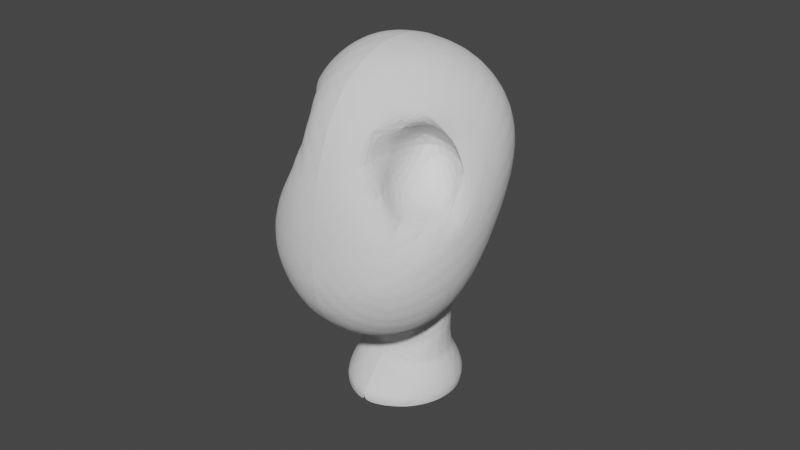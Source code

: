 # Source: faceback.blend  (saved by Blender 3.6.11; exported with 4.5.12 LTS)
import bpy
from mathutils import Matrix  # noqa: F401  (used for matrix-valued properties, if any)

bpy.ops.wm.read_factory_settings(use_empty=True)
scene = bpy.context.scene
scene.name = 'Scene'

# ---- collections
col_collection = bpy.data.collections.new('Collection'); scene.collection.children.link(col_collection)

# ---- world
world_world = bpy.data.worlds.new('World'); scene.world = world_world
world_world.use_nodes = True; world_world.node_tree.nodes.clear()
_N = world_world.node_tree.nodes; _L = world_world.node_tree.links
n0 = _N.new('ShaderNodeOutputWorld'); n0.name = 'World Output'; n0.location = (300, 300)
n1 = _N.new('ShaderNodeBackground'); n1.name = 'Background'; n1.location = (10, 300)
n1.inputs[0].default_value = (0.05088, 0.05088, 0.05088, 1.0)
_L.new(n1.outputs[0], n0.inputs[0])
n0.is_active_output = True
world_world.color = (0.05088, 0.05088, 0.05088)
world_world.use_sun_shadow = False
world_world.sun_shadow_jitter_overblur = 0.0

# ---- meshes
me_cube_001 = bpy.data.meshes.new('Cube.001')
me_cube_001.from_pydata([(-0.4932, 0.9022, -1.914), (0.0, 1.728, -1.453), (-0.1653, 1.695, -1.472), (-0.1625, 0.6611, -2.049), (-0.3522, 0.7561, -1.996), (0.0, 0.6283, -2.067), (-0.5685, 1.081, -1.814), (-0.5691, 1.272, -1.707), (-0.4947, 1.452, -1.607), (-0.3545, 1.599, -1.525), (-0.4988, 0.8548, -1.832), (0.0, 1.703, -1.358), (-0.1619, 1.669, -1.377), (-0.159, 0.6072, -1.97), (-0.3539, 0.7049, -1.916), (0.0, 0.5736, -1.989), (-0.5762, 1.039, -1.729), (-0.5753, 1.235, -1.619), (-0.5004, 1.42, -1.516), (-0.3563, 1.57, -1.432), (-0.457, 0.837, -1.647), (0.0, 1.537, -1.256), (-0.1793, 1.508, -1.272), (-0.1769, 0.6328, -1.761), (-0.3376, 0.7133, -1.716), (0.0, 0.6051, -1.777), (-0.5208, 0.9889, -1.562), (-0.5212, 1.151, -1.472), (-0.4583, 1.303, -1.387), (-0.3395, 1.427, -1.318), (-0.4084, 0.8335, -1.503), (0.0, 1.384, -1.196), (-0.19, 1.361, -1.208), (-0.1881, 0.6729, -1.593), (-0.3145, 0.7362, -1.557), (0.0, 0.6511, -1.605), (-0.4586, 0.9529, -1.436), (-0.459, 1.08, -1.365), (-0.4094, 1.2, -1.298), (-0.316, 1.297, -1.244), (-0.4013, 0.7988, -1.421), (0.0, 1.225, -0.9825), (-0.1893, 1.207, -0.9994), (-0.1874, 0.6745, -1.549), (-0.3101, 0.7236, -1.499), (0.0, 0.6577, -1.566), (-0.45, 0.8912, -1.325), (-0.4503, 0.9897, -1.224), (-0.4023, 1.082, -1.128), (-0.3116, 1.158, -1.05), (-0.408, 0.7538, -1.255), (0.0, 1.061, -0.6744), (-0.1803, 1.048, -0.6978), (-0.1784, 0.6642, -1.424), (-0.3101, 0.6995, -1.358), (0.0, 0.652, -1.447), (-0.4603, 0.8204, -1.129), (-0.4606, 0.8914, -0.9946), (-0.409, 0.9582, -0.8683), (-0.3117, 1.013, -0.7652), (-0.4216, 0.6767, -1.143), (0.0, 1.015, -0.5239), (-0.1749, 0.9958, -0.5398), (-0.1728, 0.5796, -1.327), (-0.3155, 0.6179, -1.254), (0.0, 0.5659, -1.351), (-0.5676, -0.6994, 1.088), (-0.406, -0.7907, 1.165), (-0.2205, -0.8637, 1.212), (0.0, -0.8964, 1.225), (-0.6088, -0.5085, 1.203), (-0.4323, -0.5805, 1.305), (-0.2355, -0.639, 1.365), (0.0, -0.6665, 1.382), (-0.641, -0.2947, 1.273), (-0.4537, -0.3477, 1.389), (-0.2475, -0.3902, 1.457), (0.0, -0.4105, 1.478), (-0.6536, -0.076, 1.297), (-0.4624, -0.1103, 1.419), (-0.2524, -0.1364, 1.491), (0.0, -0.149, 1.513), (-0.641, 0.1351, 1.275), (-0.4537, 0.1188, 1.396), (-0.2475, 0.1083, 1.468), (0.0, 0.1032, 1.49), (-0.6088, 0.331, 1.214), (-0.4323, 0.3328, 1.326), (-0.2355, 0.337, 1.393), (0.0, 0.3386, 1.414), (-0.5679, 0.5002, 1.117), (-0.4061, 0.5226, 1.21), (-0.2205, 0.5412, 1.267), (0.0, 0.5485, 1.286), (0.0, -0.5352, -1.192), (-0.1921, -0.5288, -1.175), (-0.3702, -0.5178, -1.119), (-0.5286, -0.5095, -1.03), (0.0, -0.3534, -1.288), (-0.1997, -0.3436, -1.281), (-0.3844, -0.3385, -1.222), (-0.5549, -0.3452, -1.119), (0.0, -0.1482, -1.35), (-0.2067, -0.1468, -1.334), (-0.3961, -0.1475, -1.276), (-0.5732, -0.1614, -1.172), (0.0, 0.0519, -1.35), (-0.2096, 0.05028, -1.336), (-0.399, 0.04375, -1.282), (-0.5764, 0.02734, -1.184), (0.0, 0.2441, -1.309), (-0.2062, 0.2382, -1.292), (-0.3899, 0.2274, -1.244), (-0.5617, 0.2089, -1.154), (0.0, 0.4137, -1.214), (-0.1992, 0.4095, -1.207), (-0.374, 0.3938, -1.165), (-0.5357, 0.3699, -1.086), (-0.4782, 0.7489, -1.007), (-0.3575, 0.5379, -1.052), (-0.5058, 0.5072, -0.9899), (-0.5392, -0.9087, 0.7537), (-0.5181, -0.899, 0.5707), (-0.3611, -0.782, 0.3642), (-0.5208, -0.8855, -0.005962), (-0.5639, -0.8879, -0.2916), (-0.5489, -0.8291, -0.5262), (-0.5257, -0.7467, -0.7336), (-0.3801, -1.051, 0.7456), (-0.3823, -1.088, 0.4902), (-0.3765, -1.073, 0.2118), (-0.387, -1.04, -0.06671), (-0.3887, -0.9834, -0.3204), (-0.3794, -0.8983, -0.5565), (-0.3677, -0.7949, -0.7763), (-0.1993, -1.146, 0.7499), (-0.1961, -1.186, 0.4696), (-0.1972, -1.166, 0.1864), (-0.2006, -1.111, -0.08447), (-0.198, -1.036, -0.339), (-0.1936, -0.935, -0.5818), (-0.1893, -0.8208, -0.8112), (0.0, -1.181, 0.7511), (0.0, -1.218, 0.4671), (0.0, -1.192, 0.1823), (0.0, -1.128, -0.08828), (0.0, -1.046, -0.3433), (0.0, -0.9419, -0.5895), (0.0, -0.8267, -0.8233), (0.0, 0.8353, 0.8756), (0.0, 0.9082, 0.5846), (0.0, 0.938, 0.2664), (0.0, 0.9335, -0.04135), (0.0, 0.9502, -0.3046), (-0.199, 0.8207, 0.8632), (-0.1948, 0.8923, 0.5756), (-0.1947, 0.9223, 0.2615), (-0.197, 0.9189, -0.0423), (-0.1948, 0.8929, -0.3076), (-0.4786, 0.8258, -0.8612), (-0.4227, 0.8982, -0.7244), (-0.3796, 0.7798, 0.8297), (-0.3787, 0.846, 0.5544), (-0.3777, 0.8758, 0.2509), (-0.377, 0.8747, -0.04461), (-0.3716, 0.8509, -0.3061), (-0.3626, 0.8074, -0.531), (-0.352, 0.7434, -0.7333), (-0.5392, 0.7158, 0.7898), (-0.5472, 0.7713, 0.536), (-0.5483, 0.7991, 0.2468), (-0.5448, 0.8003, -0.04119), (-0.5368, 0.7797, -0.3006), (-0.5205, 0.7418, -0.5214), (-0.4986, 0.6881, -0.7132), (-0.7735, 0.5064, 0.8026), (-0.8155, 0.5335, 0.5636), (-0.8266, 0.5528, 0.2787), (-0.8214, 0.554, -0.01935), (-0.8084, 0.5378, -0.2935), (-0.776, 0.5132, -0.5313), (-0.7167, 0.4905, -0.7334), (-0.8515, 0.3566, 0.8497), (-0.9063, 0.3765, 0.6008), (-0.9224, 0.3907, 0.3062), (-0.9178, 0.3889, -0.00542), (-0.9036, 0.3705, -0.2963), (-0.8658, 0.3493, -0.5542), (-0.79, 0.3404, -0.779), (-0.9028, 0.1829, 0.8895), (-0.9624, 0.2043, 0.6303), (-0.9823, 0.214, 0.331), (-0.9796, 0.2055, 0.008707), (-0.9665, 0.18, -0.2969), (-0.9262, 0.1611, -0.5729), (-0.8392, 0.1641, -0.8186), (-0.9208, -0.003261, 0.9095), (-0.981, 0.02267, 0.646), (-1.001, 0.03166, 0.3463), (-1.002, 0.01503, 0.02096), (-0.9916, -0.02073, -0.293), (-0.9505, -0.03877, -0.5798), (-0.8619, -0.02496, -0.832), (-0.9015, -0.1963, 0.899), (-0.9596, -0.1597, 0.6428), (-0.9796, -0.1525, 0.3447), (-0.983, -0.1807, 0.02455), (-0.9765, -0.2207, -0.2829), (-0.9385, -0.2373, -0.5648), (-0.8541, -0.2193, -0.8149), (-0.8487, -0.3883, 0.8604), (-0.8985, -0.3461, 0.6193), (-0.9025, -0.3202, 0.3376), (-0.8824, -0.3132, 0.02029), (-0.9225, -0.4094, -0.2707), (-0.8904, -0.4226, -0.5376), (-0.8154, -0.3994, -0.7763), (-0.7701, -0.5726, 0.8082), (-0.77, -0.518, 0.6135), (-0.7888, -0.2608, 0.5646), (-0.6691, -0.1655, 0.1099), (-0.8108, -0.5605, -0.1479), (-0.8082, -0.5865, -0.5138), (-0.7487, -0.552, -0.7319), (-0.5383, -0.8405, 0.9339), (-0.3861, -0.9539, 0.9747), (-0.2071, -1.038, 1.003), (0.0, -1.072, 1.011), (0.0, -0.6958, -1.031), (-0.188, -0.6897, -1.015), (-0.3624, -0.6712, -0.9686), (-0.5128, -0.6435, -0.904), (0.0, 0.7178, 1.107), (-0.2071, 0.7061, 1.091), (-0.3861, 0.6745, 1.046), (-0.5388, 0.6296, 0.9812), (-0.4877, 0.6139, -0.8684), (-0.348, 0.6554, -0.9075), (-0.3172, 0.9572, -0.6128), (-0.6211, 0.6064, -0.7053), (-0.6602, 0.6447, -0.5182), (-0.6846, 0.6763, -0.2944), (-0.6954, 0.6933, -0.0317), (-0.7001, 0.6911, 0.256), (-0.6945, 0.6672, 0.5365), (-0.6706, 0.6271, 0.772), (-0.6928, 0.4902, 0.985), (-0.7521, 0.3379, 1.055), (-0.7953, 0.1563, 1.106), (-0.8115, -0.0398, 1.127), (-0.7948, -0.2416, 1.111), (-0.7513, -0.4415, 1.056), (-0.6914, -0.6191, 0.9731), (-0.6689, -0.7471, 0.7803), (-0.6827, -0.7235, 0.726), (-0.3304, -0.2316, 0.6268), (-0.3913, -0.512, 0.01222), (-0.6936, -0.7231, -0.2234), (-0.6936, -0.7237, -0.5094), (-0.654, -0.6698, -0.7104), (-0.6567, -0.5169, -0.9053), (-0.7016, -0.3657, -0.9711), (-0.7295, -0.1878, -1.019), (-0.7343, 0.001146, -1.035), (-0.715, 0.1836, -1.013), (-0.6773, 0.3484, -0.9594), (-0.6281, 0.4838, -0.888), (-0.6394, 0.5877, 0.9204), (-0.5829, 0.5727, -0.8264), (-0.638, -0.7395, 0.8986), (-0.6129, -0.6157, -0.8455)], [], [(196, 249, 248), (122, 255, 123), (121, 224, 269), (125, 258, 126), (269, 252, 217), (129, 123, 130), (125, 257, 258), (217, 210, 211), (212, 205, 206), (131, 124, 125), (221, 220, 213), (130, 124, 131), (214, 213, 206), (129, 122, 123), (258, 257, 221), (255, 219, 220), (138, 137, 130), (135, 128, 129), (130, 123, 124), (122, 254, 255), (123, 255, 256), (124, 256, 257), (137, 129, 130), (135, 129, 136), (128, 122, 129), (121, 269, 253), (210, 250, 203), (203, 249, 196), (196, 248, 189), (189, 247, 182), (182, 246, 175), (175, 267, 245), (176, 245, 244), (177, 244, 243), (178, 243, 242), (179, 242, 241), (179, 240, 180), (180, 239, 181), (181, 268, 266), (188, 266, 265), (195, 265, 264), (202, 264, 263), (262, 202, 263), (261, 209, 262), (260, 216, 261), (174, 166, 167), (173, 165, 166), (172, 164, 165), (171, 163, 164), (169, 163, 170), (168, 162, 169), (166, 238, 160), (114, 63, 65), (164, 158, 165), (163, 157, 164), (162, 156, 163), (161, 155, 162), (157, 153, 158), (156, 152, 157), (155, 151, 156), (154, 150, 155), (268, 174, 236), (239, 173, 174), (240, 172, 173), (241, 171, 172), (242, 170, 171), (243, 169, 170), (245, 169, 244), (267, 168, 245), (235, 161, 168), (234, 154, 161), (233, 149, 154), (165, 62, 238), (236, 167, 237), (147, 141, 148), (146, 140, 147), (145, 139, 146), (145, 137, 138), (144, 136, 137), (142, 136, 143), (140, 134, 141), (139, 133, 140), (138, 132, 139), (133, 127, 134), (132, 126, 133), (227, 135, 142), (226, 128, 135), (225, 121, 128), (254, 218, 219), (222, 221, 214), (257, 256, 220), (126, 259, 127), (127, 270, 231), (134, 231, 230), (141, 230, 229), (148, 229, 228), (119, 117, 120), (167, 160, 159), (116, 113, 117), (116, 111, 112), (115, 110, 111), (113, 108, 109), (112, 107, 108), (111, 106, 107), (109, 104, 105), (107, 104, 108), (106, 103, 107), (105, 100, 101), (103, 100, 104), (102, 99, 103), (101, 96, 97), (100, 95, 96), (98, 95, 99), (268, 120, 266), (237, 120, 236), (153, 62, 158), (95, 228, 229), (96, 229, 230), (97, 230, 231), (260, 231, 270), (261, 97, 260), (262, 101, 261), (263, 105, 262), (264, 109, 263), (117, 264, 265), (120, 265, 266), (92, 89, 93), (92, 87, 88), (91, 86, 87), (89, 84, 85), (88, 83, 84), (87, 82, 83), (85, 80, 81), (84, 79, 80), (83, 78, 79), (81, 76, 77), (80, 75, 76), (79, 74, 75), (77, 72, 73), (76, 71, 72), (75, 70, 71), (73, 68, 69), (72, 67, 68), (71, 66, 67), (233, 93, 232), (233, 91, 92), (234, 90, 91), (235, 246, 90), (90, 247, 86), (86, 248, 82), (82, 249, 78), (78, 250, 74), (74, 251, 70), (70, 252, 66), (66, 269, 224), (67, 224, 225), (68, 225, 226), (69, 226, 227), (119, 64, 116), (237, 159, 118), (115, 64, 63), (237, 60, 119), (64, 50, 54), (118, 57, 56), (60, 56, 50), (62, 51, 52), (238, 52, 59), (159, 58, 57), (63, 54, 53), (160, 59, 58), (65, 53, 55), (58, 49, 48), (56, 47, 46), (50, 46, 40), (57, 48, 47), (59, 42, 49), (54, 40, 44), (53, 44, 43), (55, 43, 45), (52, 41, 42), (49, 32, 39), (44, 30, 34), (43, 34, 33), (45, 33, 35), (42, 31, 32), (48, 39, 38), (46, 37, 36), (40, 36, 30), (47, 38, 37), (31, 22, 32), (39, 28, 38), (36, 27, 26), (30, 26, 20), (38, 27, 37), (32, 29, 39), (34, 20, 24), (33, 24, 23), (35, 23, 25), (20, 16, 10), (28, 17, 27), (22, 19, 29), (24, 10, 14), (23, 14, 13), (25, 13, 15), (21, 12, 22), (29, 18, 28), (26, 17, 16), (13, 5, 15), (12, 1, 2), (18, 9, 8), (16, 7, 6), (10, 6, 0), (17, 8, 7), (19, 2, 9), (10, 4, 14), (14, 3, 13), (223, 222, 215), (216, 215, 208), (215, 214, 207), (209, 208, 201), (208, 207, 200), (207, 206, 199), (201, 194, 195), (201, 200, 193), (200, 199, 192), (199, 198, 191), (198, 197, 190), (197, 196, 189), (194, 187, 188), (193, 186, 187), (193, 192, 185), (192, 191, 184), (191, 190, 183), (190, 189, 182), (187, 180, 181), (186, 179, 180), (186, 185, 178), (185, 184, 177), (184, 183, 176), (183, 182, 175), (270, 259, 223), (259, 258, 222), (252, 251, 210), (210, 251, 250), (203, 250, 249), (252, 210, 217), (189, 248, 247), (182, 247, 246), (175, 246, 267), (176, 175, 245), (177, 176, 244), (178, 177, 243), (179, 178, 242), (179, 241, 240), (180, 240, 239), (181, 239, 268), (188, 181, 266), (195, 188, 265), (202, 195, 264), (262, 209, 202), (261, 216, 209), (260, 223, 216), (174, 173, 166), (173, 172, 165), (172, 171, 164), (171, 170, 163), (169, 162, 163), (168, 161, 162), (166, 165, 238), (114, 115, 63), (164, 157, 158), (163, 156, 157), (162, 155, 156), (161, 154, 155), (157, 152, 153), (156, 151, 152), (155, 150, 151), (154, 149, 150), (268, 239, 174), (239, 240, 173), (240, 241, 172), (241, 242, 171), (242, 243, 170), (243, 244, 169), (245, 168, 169), (267, 235, 168), (235, 234, 161), (234, 233, 154), (233, 232, 149), (165, 158, 62), (236, 174, 167), (147, 140, 141), (146, 139, 140), (145, 138, 139), (145, 144, 137), (144, 143, 136), (142, 135, 136), (140, 133, 134), (139, 132, 133), (138, 131, 132), (133, 126, 127), (132, 125, 126), (123, 256, 124), (227, 226, 135), (226, 225, 128), (225, 224, 121), (126, 258, 259), (127, 259, 270), (134, 127, 231), (141, 134, 230), (148, 141, 229), (119, 116, 117), (167, 166, 160), (116, 112, 113), (116, 115, 111), (115, 114, 110), (113, 112, 108), (112, 111, 107), (111, 110, 106), (109, 108, 104), (107, 103, 104), (106, 102, 103), (105, 104, 100), (103, 99, 100), (102, 98, 99), (101, 100, 96), (100, 99, 95), (98, 94, 95), (268, 236, 120), (237, 119, 120), (153, 61, 62), (95, 94, 228), (96, 95, 229), (97, 96, 230), (260, 97, 231), (261, 101, 97), (262, 105, 101), (263, 109, 105), (264, 113, 109), (117, 113, 264), (120, 117, 265), (92, 88, 89), (92, 91, 87), (91, 90, 86), (89, 88, 84), (88, 87, 83), (87, 86, 82), (85, 84, 80), (84, 83, 79), (83, 82, 78), (81, 80, 76), (80, 79, 75), (79, 78, 74), (77, 76, 72), (76, 75, 71), (75, 74, 70), (73, 72, 68), (72, 71, 67), (71, 70, 66), (233, 92, 93), (233, 234, 91), (234, 235, 90), (235, 267, 246), (90, 246, 247), (86, 247, 248), (82, 248, 249), (78, 249, 250), (74, 250, 251), (70, 251, 252), (66, 252, 269), (67, 66, 224), (68, 67, 225), (69, 68, 226), (119, 60, 64), (237, 167, 159), (115, 116, 64), (237, 118, 60), (64, 60, 50), (118, 159, 57), (60, 118, 56), (62, 61, 51), (238, 62, 52), (159, 160, 58), (63, 64, 54), (160, 238, 59), (65, 63, 53), (58, 59, 49), (56, 57, 47), (50, 56, 46), (57, 58, 48), (59, 52, 42), (54, 50, 40), (53, 54, 44), (55, 53, 43), (52, 51, 41), (49, 42, 32), (44, 40, 30), (43, 44, 34), (45, 43, 33), (42, 41, 31), (48, 49, 39), (46, 47, 37), (40, 46, 36), (47, 48, 38), (31, 21, 22), (39, 29, 28), (36, 37, 27), (30, 36, 26), (38, 28, 27), (32, 22, 29), (34, 30, 20), (33, 34, 24), (35, 33, 23), (20, 26, 16), (28, 18, 17), (22, 12, 19), (24, 20, 10), (23, 24, 14), (25, 23, 13), (21, 11, 12), (29, 19, 18), (26, 27, 17), (13, 3, 5), (12, 11, 1), (18, 19, 9), (16, 17, 7), (10, 16, 6), (17, 18, 8), (19, 12, 2), (10, 0, 4), (14, 4, 3), (138, 130, 131), (219, 212, 213), (131, 125, 132), (128, 121, 122), (124, 257, 125), (121, 253, 254), (211, 204, 205), (137, 136, 129), (205, 198, 199), (204, 197, 198), (218, 211, 212), (210, 203, 204), (253, 217, 218), (121, 254, 122), (204, 203, 196), (253, 218, 254), (269, 217, 253), (254, 219, 255), (192, 184, 185), (257, 220, 221), (258, 221, 222), (255, 220, 256), (191, 183, 184), (190, 182, 183), (187, 181, 188), (186, 180, 187), (259, 222, 223), (270, 223, 260), (183, 175, 176), (184, 176, 177), (185, 177, 178), (186, 178, 179), (200, 192, 193), (201, 195, 202), (201, 193, 194), (204, 198, 205), (199, 191, 192), (198, 190, 191), (193, 185, 186), (204, 196, 197), (193, 187, 194), (194, 188, 195), (197, 189, 190), (207, 199, 200), (209, 201, 202), (210, 204, 211), (208, 200, 201), (205, 199, 206), (214, 206, 207), (211, 205, 212), (212, 206, 213), (215, 207, 208), (216, 208, 209), (217, 211, 218), (218, 212, 219), (219, 213, 220), (221, 213, 214), (222, 214, 215), (223, 215, 216)])
_uv = me_cube_001.uv_layers.new(name='UVMap')
_uv.uv.foreach_set('vector', [0.5938, 0.125, 0.625, 0.125, 0.625, 0.1563, 0.0, 0.0, 0.0, 0.0, 0.0, 0.0, 0.0, 0.0, 0.0, 0.0, 0.0, 0.0, 0.0, 0.0, 0.0, 0.0, 0.0, 0.0, 0.0, 0.0, 0.0, 0.0, 0.0, 0.0, 0.0, 0.0, 0.0, 0.0, 0.0, 0.0, 0.0, 0.0, 0.0, 0.0, 0.0, 0.0, 0.0, 0.0, 0.0, 0.0, 0.0, 0.0, 0.0, 0.0, 0.0, 0.0, 0.0, 0.0, 0.0, 0.0, 0.0, 0.0, 0.0, 0.0, 0.0, 0.0, 0.0, 0.0, 0.0, 0.0, 0.0, 0.0, 0.0, 0.0, 0.0, 0.0, 0.0, 0.0, 0.0, 0.0, 0.0, 0.0, 0.0, 0.0, 0.0, 0.0, 0.0, 0.0, 0.0, 0.0, 0.0, 0.0, 0.0, 0.0, 0.0, 0.0, 0.0, 0.0, 0.0, 0.0, 0.0, 0.0, 0.0, 0.0, 0.0, 0.0, 0.0, 0.0, 0.0, 0.0, 0.0, 0.0, 0.0, 0.0, 0.0, 0.0, 0.0, 0.0, 0.0, 0.0, 0.0, 0.0, 0.0, 0.0, 0.0, 0.0, 0.0, 0.0, 0.0, 0.0, 0.0, 0.0, 0.0, 0.0, 0.0, 0.0, 0.0, 0.0, 0.0, 0.0, 0.0, 0.0, 0.0, 0.0, 0.0, 0.0, 0.0, 0.0, 0.0, 0.0, 0.0, 0.0, 0.0, 0.0, 0.0, 0.0, 0.0, 0.0, 0.0, 0.0, 0.5938, 0.0625, 0.625, 0.09375, 0.5938, 0.09375, 0.5938, 0.09375, 0.625, 0.125, 0.5938, 0.125, 0.5938, 0.125, 0.625, 0.1563, 0.5938, 0.1562, 0.5938, 0.1562, 0.625, 0.1875, 0.5938, 0.1875, 0.5938, 0.1875, 0.625, 0.2188, 0.5938, 0.2188, 0.5938, 0.2188, 0.625, 0.25, 0.5938, 0.25, 0.5625, 0.2188, 0.5938, 0.25, 0.5625, 0.25, 0.5313, 0.2188, 0.5625, 0.25, 0.5312, 0.25, 0.5, 0.2188, 0.5312, 0.25, 0.5, 0.25, 0.4688, 0.2188, 0.5, 0.25, 0.4688, 0.25, 0.4688, 0.2188, 0.4375, 0.25, 0.4375, 0.2188, 0.4375, 0.2188, 0.4063, 0.25, 0.4063, 0.2188, 0.4063, 0.2188, 0.375, 0.25, 0.375, 0.2188, 0.4063, 0.1875, 0.375, 0.2188, 0.375, 0.1875, 0.4063, 0.1563, 0.375, 0.1875, 0.375, 0.1563, 0.4063, 0.125, 0.375, 0.1563, 0.375, 0.125, 0.375, 0.09375, 0.4063, 0.125, 0.375, 0.125, 0.375, 0.0625, 0.4063, 0.09375, 0.375, 0.09375, 0.375, 0.03125, 0.4063, 0.0625, 0.375, 0.0625, 0.4063, 0.2813, 0.4375, 0.3125, 0.4063, 0.3125, 0.4375, 0.2813, 0.4688, 0.3125, 0.4375, 0.3125, 0.4688, 0.2813, 0.5, 0.3125, 0.4688, 0.3125, 0.5, 0.2813, 0.5312, 0.3125, 0.5, 0.3125, 0.5625, 0.2813, 0.5312, 0.3125, 0.5313, 0.2813, 0.5938, 0.2813, 0.5625, 0.3125, 0.5625, 0.2813, 0.4375, 0.3125, 0.4688, 0.3125, 0.4375, 0.3125, 0.25, 0.5625, 0.2188, 0.5625, 0.25, 0.5625, 0.5, 0.3125, 0.4688, 0.3438, 0.4688, 0.3125, 0.5312, 0.3125, 0.5, 0.3438, 0.5, 0.3125, 0.5625, 0.3125, 0.5313, 0.3438, 0.5312, 0.3125, 0.5938, 0.3125, 0.5625, 0.3438, 0.5625, 0.3125, 0.5, 0.3438, 0.4688, 0.375, 0.4688, 0.3438, 0.5313, 0.3438, 0.5, 0.375, 0.5, 0.3438, 0.5625, 0.3438, 0.5312, 0.375, 0.5313, 0.3438, 0.5938, 0.3438, 0.5625, 0.375, 0.5625, 0.3438, 0.375, 0.25, 0.4063, 0.2813, 0.375, 0.2813, 0.4063, 0.25, 0.4375, 0.2813, 0.4063, 0.2813, 0.4375, 0.25, 0.4688, 0.2813, 0.4375, 0.2813, 0.4688, 0.25, 0.5, 0.2813, 0.4688, 0.2813, 0.5, 0.25, 0.5313, 0.2813, 0.5, 0.2813, 0.5312, 0.25, 0.5625, 0.2813, 0.5313, 0.2813, 0.5938, 0.25, 0.5625, 0.2813, 0.5625, 0.25, 0.625, 0.25, 0.5938, 0.2813, 0.5938, 0.25, 0.625, 0.2813, 0.5938, 0.3125, 0.5938, 0.2813, 0.625, 0.3125, 0.5938, 0.3438, 0.5938, 0.3125, 0.625, 0.3438, 0.5938, 0.375, 0.5938, 0.3438, 0.4688, 0.3125, 0.4688, 0.3438, 0.4688, 0.3125, 0.375, 0.2813, 0.4063, 0.3125, 0.375, 0.3125, 0.4375, 0.875, 0.4063, 0.9062, 0.4063, 0.875, 0.4688, 0.875, 0.4375, 0.9063, 0.4375, 0.875, 0.5, 0.875, 0.4688, 0.9063, 0.4688, 0.875, 0.5, 0.875, 0.5313, 0.9063, 0.5, 0.9063, 0.5312, 0.875, 0.5625, 0.9063, 0.5313, 0.9063, 0.5938, 0.875, 0.5625, 0.9063, 0.5625, 0.875, 0.4375, 0.9063, 0.4063, 0.9375, 0.4063, 0.9062, 0.4688, 0.9063, 0.4375, 0.9375, 0.4375, 0.9063, 0.5, 0.9063, 0.4688, 0.9375, 0.4688, 0.9063, 0.4375, 0.9375, 0.4063, 0.9688, 0.4063, 0.9375, 0.4688, 0.9375, 0.4375, 0.9688, 0.4375, 0.9375, 0.625, 0.875, 0.5938, 0.9063, 0.5938, 0.875, 0.625, 0.9063, 0.5938, 0.9375, 0.5938, 0.9063, 0.625, 0.9375, 0.5938, 0.9688, 0.5938, 0.9375, 0.0, 0.0, 0.0, 0.0, 0.0, 0.0, 0.0, 0.0, 0.0, 0.0, 0.0, 0.0, 0.0, 0.0, 0.0, 0.0, 0.0, 0.0, 0.4375, 0.9688, 0.4063, 1.0, 0.4063, 0.9688, 0.4063, 0.9688, 0.375, 1.0, 0.375, 0.9688, 0.4063, 0.9375, 0.375, 0.9688, 0.375, 0.9375, 0.4063, 0.9062, 0.375, 0.9375, 0.375, 0.9063, 0.4063, 0.875, 0.375, 0.9063, 0.375, 0.875, 0.1875, 0.5313, 0.1563, 0.5625, 0.1563, 0.5313, 0.4063, 0.3125, 0.4375, 0.3125, 0.4063, 0.3125, 0.1875, 0.5625, 0.1562, 0.5938, 0.1563, 0.5625, 0.1875, 0.5625, 0.2188, 0.5938, 0.1875, 0.5938, 0.2188, 0.5625, 0.25, 0.5938, 0.2188, 0.5938, 0.1562, 0.5938, 0.1875, 0.625, 0.1563, 0.625, 0.1875, 0.5938, 0.2188, 0.625, 0.1875, 0.625, 0.2188, 0.5938, 0.25, 0.625, 0.2188, 0.625, 0.1563, 0.625, 0.1875, 0.6563, 0.1562, 0.6562, 0.2188, 0.625, 0.1875, 0.6563, 0.1875, 0.625, 0.25, 0.625, 0.2188, 0.6563, 0.2188, 0.625, 0.1562, 0.6562, 0.1875, 0.6875, 0.1563, 0.6875, 0.2188, 0.6563, 0.1875, 0.6875, 0.1875, 0.6563, 0.25, 0.6563, 0.2188, 0.6875, 0.2188, 0.6563, 0.1563, 0.6875, 0.1875, 0.7188, 0.1563, 0.7188, 0.1875, 0.6875, 0.2188, 0.7188, 0.1875, 0.7188, 0.25, 0.6875, 0.2188, 0.7188, 0.2188, 0.6875, 0.125, 0.5, 0.1563, 0.5313, 0.125, 0.5313, 0.1875, 0.5, 0.1563, 0.5313, 0.1563, 0.5, 0.4688, 0.375, 0.4688, 0.3438, 0.4688, 0.3438, 0.2188, 0.7188, 0.25, 0.75, 0.2188, 0.75, 0.1875, 0.7188, 0.2188, 0.75, 0.1875, 0.75, 0.1563, 0.7188, 0.1875, 0.75, 0.1563, 0.75, 0.125, 0.7188, 0.1563, 0.75, 0.125, 0.75, 0.125, 0.6875, 0.1563, 0.7188, 0.125, 0.7188, 0.125, 0.6563, 0.1563, 0.6875, 0.125, 0.6875, 0.125, 0.625, 0.1562, 0.6562, 0.125, 0.6563, 0.125, 0.5938, 0.1563, 0.625, 0.125, 0.625, 0.1563, 0.5625, 0.125, 0.5938, 0.125, 0.5625, 0.1563, 0.5313, 0.125, 0.5625, 0.125, 0.5313, 0.7813, 0.5313, 0.75, 0.5625, 0.75, 0.5313, 0.7813, 0.5313, 0.8125, 0.5625, 0.7813, 0.5625, 0.8125, 0.5313, 0.8438, 0.5625, 0.8125, 0.5625, 0.75, 0.5625, 0.7813, 0.5938, 0.75, 0.5938, 0.7813, 0.5625, 0.8125, 0.5938, 0.7813, 0.5938, 0.8125, 0.5625, 0.8438, 0.5938, 0.8125, 0.5938, 0.75, 0.5938, 0.7813, 0.625, 0.75, 0.625, 0.7813, 0.5938, 0.8125, 0.625, 0.7813, 0.625, 0.8125, 0.5938, 0.8438, 0.625, 0.8125, 0.625, 0.75, 0.625, 0.7813, 0.6563, 0.75, 0.6563, 0.7813, 0.625, 0.8125, 0.6563, 0.7813, 0.6563, 0.8125, 0.625, 0.8438, 0.6562, 0.8125, 0.6563, 0.75, 0.6563, 0.7813, 0.6875, 0.75, 0.6875, 0.7813, 0.6563, 0.8125, 0.6875, 0.7813, 0.6875, 0.8125, 0.6563, 0.8438, 0.6875, 0.8125, 0.6875, 0.75, 0.6875, 0.7813, 0.7188, 0.75, 0.7188, 0.7813, 0.6875, 0.8125, 0.7188, 0.7813, 0.7188, 0.8125, 0.6875, 0.8438, 0.7188, 0.8125, 0.7188, 0.7813, 0.5, 0.75, 0.5313, 0.75, 0.5, 0.7813, 0.5, 0.8125, 0.5313, 0.7813, 0.5313, 0.8125, 0.5, 0.8438, 0.5313, 0.8125, 0.5313, 0.8438, 0.5, 0.875, 0.5313, 0.8438, 0.5313, 0.8438, 0.5313, 0.875, 0.5625, 0.8438, 0.5625, 0.8438, 0.5625, 0.875, 0.5938, 0.8438, 0.5938, 0.8438, 0.5938, 0.875, 0.625, 0.8438, 0.625, 0.8438, 0.625, 0.875, 0.6563, 0.8438, 0.6562, 0.8438, 0.6562, 0.875, 0.6875, 0.8438, 0.6875, 0.8438, 0.6875, 0.875, 0.7188, 0.8438, 0.7188, 0.8438, 0.7188, 0.875, 0.75, 0.8438, 0.75, 0.8125, 0.7188, 0.8438, 0.75, 0.8125, 0.75, 0.7813, 0.7188, 0.8125, 0.75, 0.7813, 0.75, 0.75, 0.7188, 0.7813, 0.75, 0.75, 0.75, 0.1875, 0.5313, 0.1875, 0.5625, 0.1875, 0.5625, 0.375, 0.3125, 0.4063, 0.3125, 0.375, 0.3125, 0.2188, 0.5625, 0.1875, 0.5625, 0.2188, 0.5625, 0.1875, 0.5, 0.1875, 0.5313, 0.1875, 0.5313, 0.1875, 0.5625, 0.1875, 0.5313, 0.1875, 0.5625, 0.375, 0.3125, 0.4063, 0.3125, 0.375, 0.3125, 0.1875, 0.5313, 0.1875, 0.5, 0.1875, 0.5313, 0.4688, 0.3438, 0.4688, 0.375, 0.4688, 0.3438, 0.4688, 0.3125, 0.4688, 0.3438, 0.4688, 0.3125, 0.4063, 0.3125, 0.4375, 0.3125, 0.4063, 0.3125, 0.2188, 0.5625, 0.1875, 0.5625, 0.2188, 0.5625, 0.4375, 0.3125, 0.4688, 0.3125, 0.4375, 0.3125, 0.25, 0.5625, 0.2188, 0.5625, 0.25, 0.5625, 0.4375, 0.3125, 0.4688, 0.3125, 0.4375, 0.3125, 0.375, 0.3125, 0.4063, 0.3125, 0.375, 0.3125, 0.1875, 0.5313, 0.1875, 0.5, 0.1875, 0.5313, 0.4063, 0.3125, 0.4375, 0.3125, 0.4063, 0.3125, 0.4688, 0.3125, 0.4688, 0.3438, 0.4688, 0.3125, 0.1875, 0.5625, 0.1875, 0.5313, 0.1875, 0.5625, 0.2188, 0.5625, 0.1875, 0.5625, 0.2188, 0.5625, 0.25, 0.5625, 0.2188, 0.5625, 0.25, 0.5625, 0.4688, 0.3438, 0.4688, 0.375, 0.4688, 0.3438, 0.4688, 0.3125, 0.4688, 0.3438, 0.4688, 0.3125, 0.1875, 0.5625, 0.1875, 0.5313, 0.1875, 0.5625, 0.2188, 0.5625, 0.1875, 0.5625, 0.2188, 0.5625, 0.25, 0.5625, 0.2188, 0.5625, 0.25, 0.5625, 0.4688, 0.3438, 0.4688, 0.375, 0.4688, 0.3438, 0.4375, 0.3125, 0.4688, 0.3125, 0.4375, 0.3125, 0.375, 0.3125, 0.4063, 0.3125, 0.375, 0.3125, 0.1875, 0.5313, 0.1875, 0.5, 0.1875, 0.5313, 0.4063, 0.3125, 0.4375, 0.3125, 0.4063, 0.3125, 0.4688, 0.375, 0.4688, 0.3438, 0.4688, 0.3438, 0.4688, 0.3125, 0.4375, 0.3125, 0.4375, 0.3125, 0.375, 0.3125, 0.4063, 0.3125, 0.375, 0.3125, 0.1875, 0.5313, 0.1875, 0.5, 0.1875, 0.5313, 0.4375, 0.3125, 0.4063, 0.3125, 0.4063, 0.3125, 0.4688, 0.3438, 0.4688, 0.3125, 0.4688, 0.3125, 0.1875, 0.5625, 0.1875, 0.5313, 0.1875, 0.5625, 0.2188, 0.5625, 0.1875, 0.5625, 0.2188, 0.5625, 0.25, 0.5625, 0.2188, 0.5625, 0.25, 0.5625, 0.1875, 0.5313, 0.1875, 0.5, 0.1875, 0.5313, 0.4375, 0.3125, 0.4063, 0.3125, 0.4063, 0.3125, 0.4688, 0.3438, 0.4688, 0.3125, 0.4688, 0.3125, 0.1875, 0.5625, 0.1875, 0.5313, 0.1875, 0.5625, 0.2188, 0.5625, 0.1875, 0.5625, 0.2188, 0.5625, 0.25, 0.5625, 0.2188, 0.5625, 0.25, 0.5625, 0.4688, 0.375, 0.4688, 0.3438, 0.4688, 0.3438, 0.4688, 0.3125, 0.4375, 0.3125, 0.4375, 0.3125, 0.375, 0.3125, 0.4063, 0.3125, 0.375, 0.3125, 0.2188, 0.5625, 0.25, 0.5625, 0.25, 0.5625, 0.4688, 0.3438, 0.4688, 0.375, 0.4688, 0.3438, 0.4375, 0.3125, 0.4688, 0.3125, 0.4375, 0.3125, 0.375, 0.3125, 0.4063, 0.3125, 0.375, 0.3125, 0.1875, 0.5313, 0.1875, 0.5, 0.1875, 0.5313, 0.4063, 0.3125, 0.4375, 0.3125, 0.4063, 0.3125, 0.4688, 0.3125, 0.4688, 0.3438, 0.4688, 0.3125, 0.1875, 0.5313, 0.1875, 0.5625, 0.1875, 0.5625, 0.1875, 0.5625, 0.2188, 0.5625, 0.2188, 0.5625, 0.4063, 0.03125, 0.4375, 0.03125, 0.4375, 0.0625, 0.4063, 0.0625, 0.4375, 0.0625, 0.4375, 0.09375, 0.4375, 0.0625, 0.4688, 0.0625, 0.4688, 0.09375, 0.4063, 0.09375, 0.4375, 0.09375, 0.4375, 0.125, 0.4375, 0.09375, 0.4688, 0.09375, 0.4688, 0.125, 0.4688, 0.09375, 0.5, 0.09375, 0.5, 0.125, 0.4375, 0.125, 0.4375, 0.1562, 0.4063, 0.1563, 0.4375, 0.125, 0.4688, 0.125, 0.4688, 0.1563, 0.4688, 0.125, 0.5, 0.125, 0.5, 0.1562, 0.5, 0.125, 0.5312, 0.125, 0.5313, 0.1563, 0.5312, 0.125, 0.5625, 0.125, 0.5625, 0.1562, 0.5625, 0.125, 0.5938, 0.125, 0.5938, 0.1562, 0.4375, 0.1562, 0.4375, 0.1875, 0.4063, 0.1875, 0.4688, 0.1563, 0.4688, 0.1875, 0.4375, 0.1875, 0.4688, 0.1563, 0.5, 0.1562, 0.5, 0.1875, 0.5, 0.1562, 0.5313, 0.1563, 0.5312, 0.1875, 0.5313, 0.1563, 0.5625, 0.1562, 0.5625, 0.1875, 0.5625, 0.1562, 0.5938, 0.1562, 0.5938, 0.1875, 0.4375, 0.1875, 0.4375, 0.2188, 0.4063, 0.2188, 0.4688, 0.1875, 0.4688, 0.2188, 0.4375, 0.2188, 0.4688, 0.1875, 0.5, 0.1875, 0.5, 0.2188, 0.5, 0.1875, 0.5312, 0.1875, 0.5313, 0.2188, 0.5312, 0.1875, 0.5625, 0.1875, 0.5625, 0.2188, 0.5625, 0.1875, 0.5938, 0.1875, 0.5938, 0.2188, 0.375, 0.0, 0.4063, 0.0, 0.4063, 0.03125, 0.4063, 0.0, 0.4375, 0.0, 0.4375, 0.03125, 0.625, 0.03125, 0.625, 0.0625, 0.5938, 0.0625, 0.5938, 0.0625, 0.625, 0.0625, 0.625, 0.09375, 0.5938, 0.09375, 0.625, 0.09375, 0.625, 0.125, 0.0, 0.0, 0.0, 0.0, 0.0, 0.0, 0.5938, 0.1562, 0.625, 0.1563, 0.625, 0.1875, 0.5938, 0.1875, 0.625, 0.1875, 0.625, 0.2188, 0.5938, 0.2188, 0.625, 0.2188, 0.625, 0.25, 0.5625, 0.2188, 0.5938, 0.2188, 0.5938, 0.25, 0.5313, 0.2188, 0.5625, 0.2188, 0.5625, 0.25, 0.5, 0.2188, 0.5313, 0.2188, 0.5312, 0.25, 0.4688, 0.2188, 0.5, 0.2188, 0.5, 0.25, 0.4688, 0.2188, 0.4688, 0.25, 0.4375, 0.25, 0.4375, 0.2188, 0.4375, 0.25, 0.4063, 0.25, 0.4063, 0.2188, 0.4063, 0.25, 0.375, 0.25, 0.4063, 0.1875, 0.4063, 0.2188, 0.375, 0.2188, 0.4063, 0.1563, 0.4063, 0.1875, 0.375, 0.1875, 0.4063, 0.125, 0.4063, 0.1563, 0.375, 0.1563, 0.375, 0.09375, 0.4063, 0.09375, 0.4063, 0.125, 0.375, 0.0625, 0.4063, 0.0625, 0.4063, 0.09375, 0.375, 0.03125, 0.4063, 0.03125, 0.4063, 0.0625, 0.4063, 0.2813, 0.4375, 0.2813, 0.4375, 0.3125, 0.4375, 0.2813, 0.4688, 0.2813, 0.4688, 0.3125, 0.4688, 0.2813, 0.5, 0.2813, 0.5, 0.3125, 0.5, 0.2813, 0.5313, 0.2813, 0.5312, 0.3125, 0.5625, 0.2813, 0.5625, 0.3125, 0.5312, 0.3125, 0.5938, 0.2813, 0.5938, 0.3125, 0.5625, 0.3125, 0.4375, 0.3125, 0.4688, 0.3125, 0.4688, 0.3125, 0.25, 0.5625, 0.2188, 0.5625, 0.2188, 0.5625, 0.5, 0.3125, 0.5, 0.3438, 0.4688, 0.3438, 0.5312, 0.3125, 0.5313, 0.3438, 0.5, 0.3438, 0.5625, 0.3125, 0.5625, 0.3438, 0.5313, 0.3438, 0.5938, 0.3125, 0.5938, 0.3438, 0.5625, 0.3438, 0.5, 0.3438, 0.5, 0.375, 0.4688, 0.375, 0.5313, 0.3438, 0.5312, 0.375, 0.5, 0.375, 0.5625, 0.3438, 0.5625, 0.375, 0.5312, 0.375, 0.5938, 0.3438, 0.5938, 0.375, 0.5625, 0.375, 0.375, 0.25, 0.4063, 0.25, 0.4063, 0.2813, 0.4063, 0.25, 0.4375, 0.25, 0.4375, 0.2813, 0.4375, 0.25, 0.4688, 0.25, 0.4688, 0.2813, 0.4688, 0.25, 0.5, 0.25, 0.5, 0.2813, 0.5, 0.25, 0.5312, 0.25, 0.5313, 0.2813, 0.5312, 0.25, 0.5625, 0.25, 0.5625, 0.2813, 0.5938, 0.25, 0.5938, 0.2813, 0.5625, 0.2813, 0.625, 0.25, 0.625, 0.2813, 0.5938, 0.2813, 0.625, 0.2813, 0.625, 0.3125, 0.5938, 0.3125, 0.625, 0.3125, 0.625, 0.3438, 0.5938, 0.3438, 0.625, 0.3438, 0.625, 0.375, 0.5938, 0.375, 0.4688, 0.3125, 0.4688, 0.3438, 0.4688, 0.3438, 0.375, 0.2813, 0.4063, 0.2813, 0.4063, 0.3125, 0.4375, 0.875, 0.4375, 0.9063, 0.4063, 0.9062, 0.4688, 0.875, 0.4688, 0.9063, 0.4375, 0.9063, 0.5, 0.875, 0.5, 0.9063, 0.4688, 0.9063, 0.5, 0.875, 0.5312, 0.875, 0.5313, 0.9063, 0.5312, 0.875, 0.5625, 0.875, 0.5625, 0.9063, 0.5938, 0.875, 0.5938, 0.9063, 0.5625, 0.9063, 0.4375, 0.9063, 0.4375, 0.9375, 0.4063, 0.9375, 0.4688, 0.9063, 0.4688, 0.9375, 0.4375, 0.9375, 0.5, 0.9063, 0.5, 0.9375, 0.4688, 0.9375, 0.4375, 0.9375, 0.4375, 0.9688, 0.4063, 0.9688, 0.4688, 0.9375, 0.4688, 0.9688, 0.4375, 0.9688, 0.0, 0.0, 0.0, 0.0, 0.0, 0.0, 0.625, 0.875, 0.625, 0.9063, 0.5938, 0.9063, 0.625, 0.9063, 0.625, 0.9375, 0.5938, 0.9375, 0.625, 0.9375, 0.625, 0.9688, 0.5938, 0.9688, 0.4375, 0.9688, 0.4375, 1.0, 0.4063, 1.0, 0.4063, 0.9688, 0.4063, 1.0, 0.375, 1.0, 0.4063, 0.9375, 0.4063, 0.9688, 0.375, 0.9688, 0.4063, 0.9062, 0.4063, 0.9375, 0.375, 0.9375, 0.4063, 0.875, 0.4063, 0.9062, 0.375, 0.9063, 0.1875, 0.5313, 0.1875, 0.5625, 0.1563, 0.5625, 0.4063, 0.3125, 0.4375, 0.3125, 0.4375, 0.3125, 0.1875, 0.5625, 0.1875, 0.5938, 0.1562, 0.5938, 0.1875, 0.5625, 0.2188, 0.5625, 0.2188, 0.5938, 0.2188, 0.5625, 0.25, 0.5625, 0.25, 0.5938, 0.1562, 0.5938, 0.1875, 0.5938, 0.1875, 0.625, 0.1875, 0.5938, 0.2188, 0.5938, 0.2188, 0.625, 0.2188, 0.5938, 0.25, 0.5938, 0.25, 0.625, 0.1563, 0.625, 0.1875, 0.625, 0.1875, 0.6563, 0.2188, 0.625, 0.2188, 0.6563, 0.1875, 0.6563, 0.25, 0.625, 0.25, 0.6563, 0.2188, 0.6563, 0.1562, 0.6562, 0.1875, 0.6563, 0.1875, 0.6875, 0.2188, 0.6563, 0.2188, 0.6875, 0.1875, 0.6875, 0.25, 0.6563, 0.25, 0.6875, 0.2188, 0.6875, 0.1563, 0.6875, 0.1875, 0.6875, 0.1875, 0.7188, 0.1875, 0.6875, 0.2188, 0.6875, 0.2188, 0.7188, 0.25, 0.6875, 0.25, 0.7188, 0.2188, 0.7188, 0.125, 0.5, 0.1563, 0.5, 0.1563, 0.5313, 0.1875, 0.5, 0.1875, 0.5313, 0.1563, 0.5313, 0.4688, 0.375, 0.4688, 0.375, 0.4688, 0.3438, 0.2188, 0.7188, 0.25, 0.7188, 0.25, 0.75, 0.1875, 0.7188, 0.2188, 0.7188, 0.2188, 0.75, 0.1563, 0.7188, 0.1875, 0.7188, 0.1875, 0.75, 0.125, 0.7188, 0.1563, 0.7188, 0.1563, 0.75, 0.125, 0.6875, 0.1563, 0.6875, 0.1563, 0.7188, 0.125, 0.6563, 0.1562, 0.6562, 0.1563, 0.6875, 0.125, 0.625, 0.1563, 0.625, 0.1562, 0.6562, 0.125, 0.5938, 0.1562, 0.5938, 0.1563, 0.625, 0.1563, 0.5625, 0.1562, 0.5938, 0.125, 0.5938, 0.1563, 0.5313, 0.1563, 0.5625, 0.125, 0.5625, 0.7813, 0.5313, 0.7813, 0.5625, 0.75, 0.5625, 0.7813, 0.5313, 0.8125, 0.5313, 0.8125, 0.5625, 0.8125, 0.5313, 0.8438, 0.5313, 0.8438, 0.5625, 0.75, 0.5625, 0.7813, 0.5625, 0.7813, 0.5938, 0.7813, 0.5625, 0.8125, 0.5625, 0.8125, 0.5938, 0.8125, 0.5625, 0.8438, 0.5625, 0.8438, 0.5938, 0.75, 0.5938, 0.7813, 0.5938, 0.7813, 0.625, 0.7813, 0.5938, 0.8125, 0.5938, 0.8125, 0.625, 0.8125, 0.5938, 0.8438, 0.5938, 0.8438, 0.625, 0.75, 0.625, 0.7813, 0.625, 0.7813, 0.6563, 0.7813, 0.625, 0.8125, 0.625, 0.8125, 0.6563, 0.8125, 0.625, 0.8438, 0.625, 0.8438, 0.6562, 0.75, 0.6563, 0.7813, 0.6563, 0.7813, 0.6875, 0.7813, 0.6563, 0.8125, 0.6563, 0.8125, 0.6875, 0.8125, 0.6563, 0.8438, 0.6562, 0.8438, 0.6875, 0.75, 0.6875, 0.7813, 0.6875, 0.7813, 0.7188, 0.7813, 0.6875, 0.8125, 0.6875, 0.8125, 0.7188, 0.8125, 0.6875, 0.8438, 0.6875, 0.8438, 0.7188, 0.7813, 0.5, 0.7813, 0.5313, 0.75, 0.5313, 0.7813, 0.5, 0.8125, 0.5, 0.8125, 0.5313, 0.8125, 0.5, 0.8438, 0.5, 0.8438, 0.5313, 0.8438, 0.5, 0.875, 0.5, 0.875, 0.5313, 0.8438, 0.5313, 0.875, 0.5313, 0.875, 0.5625, 0.8438, 0.5625, 0.875, 0.5625, 0.875, 0.5938, 0.8438, 0.5938, 0.875, 0.5938, 0.875, 0.625, 0.8438, 0.625, 0.875, 0.625, 0.875, 0.6563, 0.8438, 0.6562, 0.875, 0.6563, 0.875, 0.6875, 0.8438, 0.6875, 0.875, 0.6875, 0.875, 0.7188, 0.8438, 0.7188, 0.875, 0.7188, 0.875, 0.75, 0.8125, 0.7188, 0.8438, 0.7188, 0.8438, 0.75, 0.7813, 0.7188, 0.8125, 0.7188, 0.8125, 0.75, 0.75, 0.7188, 0.7813, 0.7188, 0.7813, 0.75, 0.1875, 0.5313, 0.1875, 0.5313, 0.1875, 0.5625, 0.375, 0.3125, 0.4063, 0.3125, 0.4063, 0.3125, 0.2188, 0.5625, 0.1875, 0.5625, 0.1875, 0.5625, 0.1875, 0.5, 0.1875, 0.5, 0.1875, 0.5313, 0.1875, 0.5625, 0.1875, 0.5313, 0.1875, 0.5313, 0.375, 0.3125, 0.4063, 0.3125, 0.4063, 0.3125, 0.1875, 0.5313, 0.1875, 0.5, 0.1875, 0.5, 0.4688, 0.3438, 0.4688, 0.375, 0.4688, 0.375, 0.4688, 0.3125, 0.4688, 0.3438, 0.4688, 0.3438, 0.4063, 0.3125, 0.4375, 0.3125, 0.4375, 0.3125, 0.2188, 0.5625, 0.1875, 0.5625, 0.1875, 0.5625, 0.4375, 0.3125, 0.4688, 0.3125, 0.4688, 0.3125, 0.25, 0.5625, 0.2188, 0.5625, 0.2188, 0.5625, 0.4375, 0.3125, 0.4688, 0.3125, 0.4688, 0.3125, 0.375, 0.3125, 0.4063, 0.3125, 0.4063, 0.3125, 0.1875, 0.5313, 0.1875, 0.5, 0.1875, 0.5, 0.4063, 0.3125, 0.4375, 0.3125, 0.4375, 0.3125, 0.4688, 0.3125, 0.4688, 0.3438, 0.4688, 0.3438, 0.1875, 0.5625, 0.1875, 0.5313, 0.1875, 0.5313, 0.2188, 0.5625, 0.1875, 0.5625, 0.1875, 0.5625, 0.25, 0.5625, 0.2188, 0.5625, 0.2188, 0.5625, 0.4688, 0.3438, 0.4688, 0.375, 0.4688, 0.375, 0.4688, 0.3125, 0.4688, 0.3438, 0.4688, 0.3438, 0.1875, 0.5625, 0.1875, 0.5313, 0.1875, 0.5313, 0.2188, 0.5625, 0.1875, 0.5625, 0.1875, 0.5625, 0.25, 0.5625, 0.2188, 0.5625, 0.2188, 0.5625, 0.4688, 0.3438, 0.4688, 0.375, 0.4688, 0.375, 0.4375, 0.3125, 0.4688, 0.3125, 0.4688, 0.3125, 0.375, 0.3125, 0.4063, 0.3125, 0.4063, 0.3125, 0.1875, 0.5313, 0.1875, 0.5, 0.1875, 0.5, 0.4063, 0.3125, 0.4375, 0.3125, 0.4375, 0.3125, 0.4688, 0.375, 0.4688, 0.375, 0.4688, 0.3438, 0.4688, 0.3125, 0.4688, 0.3125, 0.4375, 0.3125, 0.375, 0.3125, 0.4063, 0.3125, 0.4063, 0.3125, 0.1875, 0.5313, 0.1875, 0.5, 0.1875, 0.5, 0.4375, 0.3125, 0.4375, 0.3125, 0.4063, 0.3125, 0.4688, 0.3438, 0.4688, 0.3438, 0.4688, 0.3125, 0.1875, 0.5625, 0.1875, 0.5313, 0.1875, 0.5313, 0.2188, 0.5625, 0.1875, 0.5625, 0.1875, 0.5625, 0.25, 0.5625, 0.2188, 0.5625, 0.2188, 0.5625, 0.1875, 0.5313, 0.1875, 0.5, 0.1875, 0.5, 0.4375, 0.3125, 0.4375, 0.3125, 0.4063, 0.3125, 0.4688, 0.3438, 0.4688, 0.3438, 0.4688, 0.3125, 0.1875, 0.5625, 0.1875, 0.5313, 0.1875, 0.5313, 0.2188, 0.5625, 0.1875, 0.5625, 0.1875, 0.5625, 0.25, 0.5625, 0.2188, 0.5625, 0.2188, 0.5625, 0.4688, 0.375, 0.4688, 0.375, 0.4688, 0.3438, 0.4688, 0.3125, 0.4688, 0.3125, 0.4375, 0.3125, 0.375, 0.3125, 0.4063, 0.3125, 0.4063, 0.3125, 0.2188, 0.5625, 0.2188, 0.5625, 0.25, 0.5625, 0.4688, 0.3438, 0.4688, 0.375, 0.4688, 0.375, 0.4375, 0.3125, 0.4688, 0.3125, 0.4688, 0.3125, 0.375, 0.3125, 0.4063, 0.3125, 0.4063, 0.3125, 0.1875, 0.5313, 0.1875, 0.5, 0.1875, 0.5, 0.4063, 0.3125, 0.4375, 0.3125, 0.4375, 0.3125, 0.4688, 0.3125, 0.4688, 0.3438, 0.4688, 0.3438, 0.1875, 0.5313, 0.1875, 0.5313, 0.1875, 0.5625, 0.1875, 0.5625, 0.1875, 0.5625, 0.2188, 0.5625, 0.0, 0.0, 0.0, 0.0, 0.0, 0.0, 0.0, 0.0, 0.0, 0.0, 0.0, 0.0, 0.0, 0.0, 0.0, 0.0, 0.0, 0.0, 0.0, 0.0, 0.0, 0.0, 0.0, 0.0, 0.0, 0.0, 0.0, 0.0, 0.0, 0.0, 0.0, 0.0, 0.0, 0.0, 0.0, 0.0, 0.0, 0.0, 0.0, 0.0, 0.0, 0.0, 0.0, 0.0, 0.0, 0.0, 0.0, 0.0, 0.0, 0.0, 0.0, 0.0, 0.0, 0.0, 0.0, 0.0, 0.0, 0.0, 0.0, 0.0, 0.0, 0.0, 0.0, 0.0, 0.0, 0.0, 0.0, 0.0, 0.0, 0.0, 0.0, 0.0, 0.0, 0.0, 0.0, 0.0, 0.0, 0.0, 0.0, 0.0, 0.0, 0.0, 0.0, 0.0, 0.0, 0.0, 0.0, 0.0, 0.0, 0.0, 0.0, 0.0, 0.0, 0.0, 0.0, 0.0, 0.0, 0.0, 0.0, 0.0, 0.0, 0.0, 0.0, 0.0, 0.0, 0.0, 0.0, 0.0, 0.5, 0.1562, 0.5312, 0.1875, 0.5, 0.1875, 0.0, 0.0, 0.0, 0.0, 0.0, 0.0, 0.0, 0.0, 0.0, 0.0, 0.0, 0.0, 0.0, 0.0, 0.0, 0.0, 0.0, 0.0, 0.5313, 0.1563, 0.5625, 0.1875, 0.5312, 0.1875, 0.5625, 0.1562, 0.5938, 0.1875, 0.5625, 0.1875, 0.4375, 0.1875, 0.4063, 0.2188, 0.4063, 0.1875, 0.4688, 0.1875, 0.4375, 0.2188, 0.4375, 0.1875, 0.4063, 0.0, 0.4375, 0.03125, 0.4063, 0.03125, 0.375, 0.0, 0.4063, 0.03125, 0.375, 0.03125, 0.5625, 0.1875, 0.5938, 0.2188, 0.5625, 0.2188, 0.5312, 0.1875, 0.5625, 0.2188, 0.5313, 0.2188, 0.5, 0.1875, 0.5313, 0.2188, 0.5, 0.2188, 0.4688, 0.1875, 0.5, 0.2188, 0.4688, 0.2188, 0.4688, 0.125, 0.5, 0.1562, 0.4688, 0.1563, 0.4375, 0.125, 0.4063, 0.1563, 0.4063, 0.125, 0.4375, 0.125, 0.4688, 0.1563, 0.4375, 0.1562, 0.0, 0.0, 0.0, 0.0, 0.0, 0.0, 0.5, 0.125, 0.5313, 0.1563, 0.5, 0.1562, 0.5312, 0.125, 0.5625, 0.1562, 0.5313, 0.1563, 0.4688, 0.1563, 0.5, 0.1875, 0.4688, 0.1875, 0.0, 0.0, 0.0, 0.0, 0.0, 0.0, 0.4688, 0.1563, 0.4375, 0.1875, 0.4375, 0.1562, 0.4375, 0.1562, 0.4063, 0.1875, 0.4063, 0.1563, 0.5625, 0.125, 0.5938, 0.1562, 0.5625, 0.1562, 0.4688, 0.09375, 0.5, 0.125, 0.4688, 0.125, 0.4063, 0.09375, 0.4375, 0.125, 0.4063, 0.125, 0.0, 0.0, 0.0, 0.0, 0.0, 0.0, 0.4375, 0.09375, 0.4688, 0.125, 0.4375, 0.125, 0.0, 0.0, 0.0, 0.0, 0.0, 0.0, 0.0, 0.0, 0.0, 0.0, 0.0, 0.0, 0.0, 0.0, 0.0, 0.0, 0.0, 0.0, 0.0, 0.0, 0.0, 0.0, 0.0, 0.0, 0.4375, 0.0625, 0.4688, 0.09375, 0.4375, 0.09375, 0.4063, 0.0625, 0.4375, 0.09375, 0.4063, 0.09375, 0.0, 0.0, 0.0, 0.0, 0.0, 0.0, 0.0, 0.0, 0.0, 0.0, 0.0, 0.0, 0.0, 0.0, 0.0, 0.0, 0.0, 0.0, 0.0, 0.0, 0.0, 0.0, 0.0, 0.0, 0.0, 0.0, 0.0, 0.0, 0.0, 0.0, 0.4063, 0.03125, 0.4375, 0.0625, 0.4063, 0.0625])
me_cube_001.update()

# ---- objects
ob_empty = bpy.data.objects.new('Empty', None)
ob_empty_001 = bpy.data.objects.new('Empty.001', None)
ob_cube = bpy.data.objects.new('Cube', me_cube_001)

# ---- transforms, parenting, visibility, modifiers, constraints
ob_empty.location = (-1.121, -0.0007478, 0.1217)
ob_empty.rotation_euler = (1.571, -0.0, -0.0)
ob_empty.empty_display_type = 'IMAGE'
ob_empty.empty_display_size = 5.0
ob_empty.use_empty_image_alpha = True
ob_empty.color = (1.0, 1.0, 1.0, 0.125)
ob_empty_001.location = (0.0, 0.9723, 0.1094)
ob_empty_001.rotation_euler = (1.571, -0.0, 1.571)
ob_empty_001.empty_display_type = 'IMAGE'
ob_empty_001.empty_display_size = 5.0
ob_empty_001.use_empty_image_alpha = True
ob_empty_001.color = (1.0, 1.0, 1.0, 0.125)
ob_empty_001.hide_select = True
ob_cube.location = (0.0, -0.1521, 0.2823)
ob_cube.rotation_euler = (-0.5094, -0.0, 0.0)
ob_cube.scale = (0.7327, 0.7327, 0.7327)
_m = ob_cube.modifiers.new('Subdivision', 'SUBSURF')
_m = ob_cube.modifiers.new('Mirror', 'MIRROR')
_m.use_clip = True

# ---- collection membership
col_collection.objects.link(ob_empty)
col_collection.objects.link(ob_empty_001)
col_collection.objects.link(ob_cube)

# ---- scene / render settings (as saved in the file)
scene.frame_start = 1; scene.frame_end = 250; scene.frame_set(1)
scene.render.engine = 'BLENDER_EEVEE_NEXT'
scene.cycles.sampling_pattern = 'TABULATED_SOBOL'
scene.view_settings.view_transform = 'Filmic'
bpy.context.view_layer.update()

# ---- added for rendering (the .blend has no active camera and no usable light): camera, sun
cam_auto = bpy.data.cameras.new('AutoCamera')
cam_auto.lens = 50.0
cam_auto.sensor_width = 36.0
cam_auto.clip_end = 1000.0
ob_auto_camera = bpy.data.objects.new('AutoCamera', cam_auto)
scene.collection.objects.link(ob_auto_camera)
ob_auto_camera.location = (4.44198, -5.41775, 3.56819)
ob_auto_camera.rotation_euler = (1.09748, -7.21219e-08, 0.694738)
scene.camera = ob_auto_camera
light_auto_sun = bpy.data.lights.new('AutoSun', 'SUN')
light_auto_sun.energy = 3.0
light_auto_sun.angle = 0.0523599
ob_auto_sun = bpy.data.objects.new('AutoSun', light_auto_sun)
scene.collection.objects.link(ob_auto_sun)
ob_auto_sun.rotation_euler = (0.872665, 0.174533, 0.523599)
bpy.context.view_layer.update()
